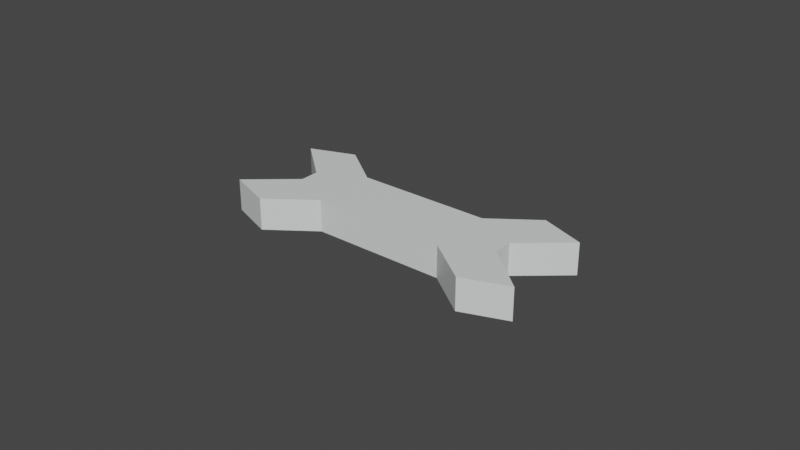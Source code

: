 # Source: StrumentoPinzabile.blend  (saved by Blender 2.90.8; exported with 4.5.12 LTS)
import bpy
from mathutils import Matrix  # noqa: F401  (used for matrix-valued properties, if any)

bpy.ops.wm.read_factory_settings(use_empty=True)
scene = bpy.context.scene
scene.name = 'Scene'

# ---- collections
col_collection = bpy.data.collections.new('Collection'); scene.collection.children.link(col_collection)

# ---- materials (node trees are filled in below, after node groups)
mat_material = bpy.data.materials.new('Material')
mat_material.alpha_threshold = 0.0
mat_material.use_transparent_shadow = False
mat_material.line_color = (0.0, 0.0, 0.0, 1.0)
mat_material_001 = bpy.data.materials.new('Material.001')
mat_material_001.alpha_threshold = 0.0
mat_material_001.use_transparent_shadow = False
mat_material_001.line_color = (0.0, 0.0, 0.0, 1.0)

# ---- node groups
ng_auto_smooth = bpy.data.node_groups.new('Auto Smooth', 'GeometryNodeTree')
_s = ng_auto_smooth.interface.new_socket(name='Geometry', in_out='OUTPUT', socket_type='NodeSocketGeometry')
_s = ng_auto_smooth.interface.new_socket(name='Geometry', in_out='INPUT', socket_type='NodeSocketGeometry')
_s = ng_auto_smooth.interface.new_socket(name='Angle', in_out='INPUT', socket_type='NodeSocketFloat')
_s.subtype = 'ANGLE'
_s.min_value = 0.0
_s.max_value = 3.142
ng_auto_smooth.is_modifier = True
_N = ng_auto_smooth.nodes; _L = ng_auto_smooth.links
n0 = _N.new('NodeGroupOutput'); n0.name = 'Group Output'; n0.location = (480, -100)
n1 = _N.new('NodeGroupInput'); n1.name = 'Group Input'; n1.location = (-420, -300)
n2 = _N.new('NodeGroupInput'); n2.name = 'Group Input.001'; n2.location = (-60, -100)
n3 = _N.new('GeometryNodeSetShadeSmooth'); n3.name = 'Set Shade Smooth'; n3.location = (120, -100)
n3.domain = 'EDGE'
n4 = _N.new('GeometryNodeSetShadeSmooth'); n4.name = 'Set Shade Smooth.001'; n4.location = (300, -100)
n5 = _N.new('GeometryNodeInputMeshEdgeAngle'); n5.name = 'Edge Angle'; n5.location = (-420, -220)
n6 = _N.new('GeometryNodeInputEdgeSmooth'); n6.name = 'Is Edge Smooth'; n6.location = (-60, -160)
n7 = _N.new('GeometryNodeInputShadeSmooth'); n7.name = 'Is Face Smooth'; n7.location = (-240, -340)
n8 = _N.new('FunctionNodeBooleanMath'); n8.name = 'Boolean Math'; n8.location = (-60, -220)
n9 = _N.new('FunctionNodeCompare'); n9.name = 'Compare'; n9.location = (-240, -180)
n9.operation = 'LESS_EQUAL'
_L.new(n5.outputs[0], n9.inputs[0])
_L.new(n4.outputs[0], n0.inputs[0])
_L.new(n1.outputs[1], n9.inputs[1])
_L.new(n9.outputs[0], n8.inputs[0])
_L.new(n7.outputs[0], n8.inputs[1])
_L.new(n2.outputs[0], n3.inputs[0])
_L.new(n6.outputs[0], n3.inputs[1])
_L.new(n3.outputs[0], n4.inputs[0])
_L.new(n8.outputs[0], n3.inputs[2])
n0.is_active_output = True

# ---- material node trees
mat_material.use_nodes = True; mat_material.node_tree.nodes.clear()
_N = mat_material.node_tree.nodes; _L = mat_material.node_tree.links
n0 = _N.new('ShaderNodeOutputMaterial'); n0.name = 'Material Output'; n0.location = (300, 300)
n1 = _N.new('ShaderNodeBsdfPrincipled'); n1.name = 'Principled BSDF'; n1.location = (10, 300)
n1.distribution = 'GGX'
n1.subsurface_method = 'BURLEY'
n1.inputs[0].default_value = (0.7761, 0.8, 0.8, 1.0)
n1.inputs[2].default_value = 0.4
n1.inputs[3].default_value = 1.45
n1.inputs[27].default_value = (0.0, 0.0, 0.0, 1.0)
n1.inputs[28].default_value = 1.0
_L.new(n1.outputs[0], n0.inputs[0])
n0.is_active_output = True
mat_material_001.use_nodes = True; mat_material_001.node_tree.nodes.clear()
_N = mat_material_001.node_tree.nodes; _L = mat_material_001.node_tree.links
n0 = _N.new('ShaderNodeOutputMaterial'); n0.name = 'Material Output'; n0.location = (300, 300)
n1 = _N.new('ShaderNodeBsdfPrincipled'); n1.name = 'Principled BSDF'; n1.location = (10, 300)
n1.distribution = 'GGX'
n1.subsurface_method = 'BURLEY'
n1.inputs[0].default_value = (0.7761, 0.8, 0.8, 1.0)
n1.inputs[2].default_value = 0.4
n1.inputs[3].default_value = 1.45
n1.inputs[27].default_value = (0.0, 0.0, 0.0, 1.0)
n1.inputs[28].default_value = 1.0
_L.new(n1.outputs[0], n0.inputs[0])
n0.is_active_output = True

# ---- world
world_world = bpy.data.worlds.new('World'); scene.world = world_world
world_world.use_nodes = True; world_world.node_tree.nodes.clear()
_N = world_world.node_tree.nodes; _L = world_world.node_tree.links
n0 = _N.new('ShaderNodeOutputWorld'); n0.name = 'World Output'; n0.location = (300, 300)
n1 = _N.new('ShaderNodeBackground'); n1.name = 'Background'; n1.location = (10, 300)
n1.inputs[0].default_value = (0.05088, 0.05088, 0.05088, 1.0)
_L.new(n1.outputs[0], n0.inputs[0])
n0.is_active_output = True
world_world.color = (0.05088, 0.05088, 0.05088)
world_world.use_sun_shadow = False
world_world.sun_shadow_jitter_overblur = 0.0

# ---- meshes
me_cube_001 = bpy.data.meshes.new('Cube.001')
me_cube_001.from_pydata([(-0.0364, 0.02111, 0.005166), (-0.0364, 0.02111, -0.005166), (-0.0364, 0.003083, 0.005138), (-0.0364, 0.003083, -0.005138), (-0.05096, 0.01569, 0.005152), (-0.05096, 0.01569, -0.005152)], [], [(3, 4, 5), (1, 5, 0), (2, 1, 0), (5, 1, 3), (4, 2, 0), (3, 2, 4), (5, 4, 0), (2, 3, 1)])
_uv = me_cube_001.uv_layers.new(name='UVMap')
_uv.uv.foreach_set('vector', [0.375, 0.5, 0.625, 0.5, 0.375, 0.5, 0.0, 0.0, 0.375, 0.5, 0.625, 0.5, 0.0, 0.0, 0.0, 0.0, 0.0, 0.0, 0.375, 0.5, 0.0, 0.0, 0.375, 0.5, 0.625, 0.5, 0.625, 0.5, 0.0, 0.0, 0.375, 0.5, 0.625, 0.5, 0.625, 0.5, 0.375, 0.5, 0.625, 0.5, 0.625, 0.5, 0.0, 0.0, 0.375, 0.5, 0.0, 0.0])
me_cube_001.materials.append(mat_material)
me_cube_001.use_remesh_preserve_volume = False
me_cube_001.use_remesh_preserve_attributes = False
me_cube_001.use_mirror_vertex_groups = False
me_cube_001.update()
me_cube_002 = bpy.data.meshes.new('Cube.002')
me_cube_002.from_pydata([(-0.0364, -0.02111, 0.005166), (-0.0364, -0.02111, -0.005166), (-0.0364, -0.003083, 0.005138), (-0.0364, -0.003083, -0.005138), (-0.05096, -0.01569, -0.005152), (-0.05096, -0.01569, 0.005152)], [], [(4, 3, 1), (5, 0, 2), (0, 5, 4, 1), (1, 3, 2, 0), (2, 3, 4, 5)])
_uv = me_cube_002.uv_layers.new(name='UVMap')
_uv.uv.foreach_set('vector', [0.375, 0.75, 0.0, 0.0, 0.375, 0.75, 0.625, 0.75, 0.0, 0.0, 0.625, 0.75, 0.0, 0.0, 0.625, 0.75, 0.375, 0.75, 0.375, 0.75, 0.375, 0.75, 0.0, 0.0, 0.625, 0.75, 0.0, 0.0, 0.625, 0.75, 0.0, 0.0, 0.375, 0.75, 0.625, 0.75])
me_cube_002.materials.append(mat_material)
me_cube_002.use_remesh_preserve_volume = False
me_cube_002.use_remesh_preserve_attributes = False
me_cube_002.use_mirror_vertex_groups = False
me_cube_002.update()
me_cube_004 = bpy.data.meshes.new('Cube.004')
me_cube_004.from_pydata([(-0.02184, 0.0104, 0.0052), (-0.02184, 0.0104, -0.0052), (-0.02184, -0.0104, 0.0052), (-0.02184, -0.0104, -0.0052), (0.02184, 0.0104, 0.0052), (0.02184, 0.0104, -0.0052), (0.02184, -0.0104, 0.0052), (0.02184, -0.0104, -0.0052), (0.0, 0.0104, 0.0052), (0.0, 0.0104, -0.0052), (0.0, -0.0104, 0.0052), (0.0, -0.0104, -0.0052)], [], [(2, 8, 0), (11, 2, 3), (11, 1, 9), (1, 8, 9), (8, 6, 4), (6, 11, 7), (5, 11, 9), (8, 5, 9), (3, 0, 1), (4, 7, 5), (2, 10, 8), (11, 10, 2), (11, 3, 1), (1, 0, 8), (8, 10, 6), (6, 10, 11), (5, 7, 11), (8, 4, 5), (3, 2, 0), (4, 6, 7)])
_uv = me_cube_004.uv_layers.new(name='UVMap')
_uv.uv.foreach_set('vector', [0.625, 0.75, 0.875, 0.5, 0.625, 0.5, 0.375, 1.0, 0.625, 0.75, 0.375, 0.75, 0.125, 0.75, 0.375, 0.5, 0.125, 0.5, 0.375, 0.5, 0.625, 0.25, 0.375, 0.25, 0.875, 0.5, 0.625, 0.75, 0.625, 0.5, 0.625, 0.75, 0.375, 1.0, 0.375, 0.75, 0.375, 0.5, 0.125, 0.75, 0.125, 0.5, 0.625, 0.25, 0.375, 0.5, 0.375, 0.25, 0.375, 0.75, 0.625, 0.5, 0.375, 0.5, 0.625, 0.5, 0.375, 0.75, 0.375, 0.5, 0.625, 0.75, 0.875, 0.75, 0.875, 0.5, 0.375, 1.0, 0.625, 1.0, 0.625, 0.75, 0.125, 0.75, 0.375, 0.75, 0.375, 0.5, 0.375, 0.5, 0.625, 0.5, 0.625, 0.25, 0.875, 0.5, 0.875, 0.75, 0.625, 0.75, 0.625, 0.75, 0.625, 1.0, 0.375, 1.0, 0.375, 0.5, 0.375, 0.75, 0.125, 0.75, 0.625, 0.25, 0.625, 0.5, 0.375, 0.5, 0.375, 0.75, 0.625, 0.75, 0.625, 0.5, 0.625, 0.5, 0.625, 0.75, 0.375, 0.75])
me_cube_004.materials.append(mat_material)
me_cube_004.use_remesh_preserve_volume = False
me_cube_004.use_remesh_preserve_attributes = False
me_cube_004.use_mirror_vertex_groups = False
me_cube_004.update()
me_cube_005 = bpy.data.meshes.new('Cube.005')
me_cube_005.from_pydata([(0.0364, 0.02111, 0.005166), (0.0364, 0.02111, -0.005166), (0.0364, 0.003083, 0.005138), (0.0364, 0.003083, -0.005138), (0.05096, 0.01569, 0.005152), (0.05096, 0.01569, -0.005152)], [], [(4, 3, 5), (0, 5, 1), (4, 0, 2), (5, 3, 1), (3, 0, 1), (4, 2, 3), (0, 4, 5), (3, 2, 0)])
_uv = me_cube_005.uv_layers.new(name='UVMap')
_uv.uv.foreach_set('vector', [0.625, 0.5, 0.375, 0.5, 0.375, 0.5, 0.625, 0.5, 0.375, 0.5, 0.375, 0.5, 0.625, 0.5, 0.625, 0.5, 0.625, 0.5, 0.375, 0.5, 0.375, 0.5, 0.375, 0.5, 0.375, 0.5, 0.625, 0.5, 0.375, 0.5, 0.625, 0.5, 0.625, 0.5, 0.375, 0.5, 0.625, 0.5, 0.625, 0.5, 0.375, 0.5, 0.375, 0.5, 0.625, 0.5, 0.625, 0.5])
me_cube_005.materials.append(mat_material)
me_cube_005.use_remesh_preserve_volume = False
me_cube_005.use_remesh_preserve_attributes = False
me_cube_005.use_mirror_vertex_groups = False
me_cube_005.update()
me_cube_006 = bpy.data.meshes.new('Cube.006')
me_cube_006.from_pydata([(0.0364, -0.02111, 0.005166), (0.0364, -0.02111, -0.005166), (0.0364, -0.003083, 0.005138), (0.0364, -0.003083, -0.005138), (0.05096, -0.01569, -0.005152), (0.05096, -0.01569, 0.005152)], [], [(4, 2, 5), (1, 5, 0), (5, 2, 0), (4, 1, 3), (0, 3, 1), (4, 3, 2), (1, 4, 5), (0, 2, 3)])
_uv = me_cube_006.uv_layers.new(name='UVMap')
_uv.uv.foreach_set('vector', [0.375, 0.75, 0.625, 0.75, 0.625, 0.75, 0.375, 0.75, 0.625, 0.75, 0.625, 0.75, 0.625, 0.75, 0.625, 0.75, 0.625, 0.75, 0.375, 0.75, 0.375, 0.75, 0.375, 0.75, 0.625, 0.75, 0.375, 0.75, 0.375, 0.75, 0.375, 0.75, 0.375, 0.75, 0.625, 0.75, 0.375, 0.75, 0.375, 0.75, 0.625, 0.75, 0.625, 0.75, 0.625, 0.75, 0.375, 0.75])
me_cube_006.materials.append(mat_material)
me_cube_006.use_remesh_preserve_volume = False
me_cube_006.use_remesh_preserve_attributes = False
me_cube_006.use_mirror_vertex_groups = False
me_cube_006.update()
me_cube_007 = bpy.data.meshes.new('Cube.007')
me_cube_007.from_pydata([(0.02184, 0.0104, 0.0052), (0.02184, 0.0104, -0.0052), (0.02184, -0.0104, 0.0052), (0.02184, -0.0104, -0.0052), (0.0364, 0.02111, 0.005166), (0.0364, 0.02111, -0.005166), (0.0364, -0.02111, 0.005166), (0.0364, -0.02111, -0.005166), (0.0364, 0.003083, 0.005138), (0.0364, 0.003083, -0.005138), (0.0364, -0.003083, 0.005138), (0.0364, -0.003083, -0.005138)], [], [(0, 5, 1), (3, 6, 2), (8, 11, 9), (8, 4, 0), (11, 7, 3), (4, 9, 5), (11, 6, 7), (3, 0, 1), (0, 4, 5), (3, 7, 6), (8, 10, 11), (0, 2, 8), (2, 6, 10), (8, 2, 10), (3, 1, 11), (1, 5, 9), (11, 1, 9), (4, 8, 9), (11, 10, 6), (3, 2, 0)])
_uv = me_cube_007.uv_layers.new(name='UVMap')
_uv.uv.foreach_set('vector', [0.625, 0.5, 0.375, 0.5, 0.375, 0.5, 0.375, 0.75, 0.625, 0.75, 0.625, 0.75, 0.625, 0.5, 0.375, 0.75, 0.375, 0.5, 0.625, 0.5, 0.625, 0.5, 0.625, 0.5, 0.375, 0.75, 0.375, 0.75, 0.375, 0.75, 0.625, 0.5, 0.375, 0.5, 0.375, 0.5, 0.375, 0.75, 0.625, 0.75, 0.375, 0.75, 0.375, 0.75, 0.625, 0.5, 0.375, 0.5, 0.625, 0.5, 0.625, 0.5, 0.375, 0.5, 0.375, 0.75, 0.375, 0.75, 0.625, 0.75, 0.625, 0.5, 0.625, 0.75, 0.375, 0.75, 0.625, 0.5, 0.625, 0.75, 0.625, 0.5, 0.625, 0.75, 0.625, 0.75, 0.625, 0.75, 0.625, 0.5, 0.625, 0.75, 0.625, 0.75, 0.375, 0.75, 0.375, 0.5, 0.375, 0.75, 0.375, 0.5, 0.375, 0.5, 0.375, 0.5, 0.375, 0.75, 0.375, 0.5, 0.375, 0.5, 0.625, 0.5, 0.625, 0.5, 0.375, 0.5, 0.375, 0.75, 0.625, 0.75, 0.625, 0.75, 0.375, 0.75, 0.625, 0.75, 0.625, 0.5])
me_cube_007.materials.append(mat_material)
me_cube_007.use_remesh_preserve_volume = False
me_cube_007.use_remesh_preserve_attributes = False
me_cube_007.use_mirror_vertex_groups = False
me_cube_007.update()
me_cube_008 = bpy.data.meshes.new('Cube.008')
me_cube_008.from_pydata([(0.02184, 0.0104, 0.0052), (0.02184, 0.0104, -0.0052), (0.02184, -0.0104, 0.0052), (0.02184, -0.0104, -0.0052), (0.0364, 0.02111, 0.005166), (0.0364, 0.02111, -0.005166), (0.0364, -0.02111, 0.005166), (0.0364, -0.02111, -0.005166), (0.0364, 0.003083, 0.005138), (0.0364, 0.003083, -0.005138), (0.0364, -0.003083, 0.005138), (0.0364, -0.003083, -0.005138)], [], [(0, 5, 1), (3, 6, 2), (8, 11, 9), (8, 4, 0), (11, 7, 3), (4, 9, 5), (11, 6, 7), (3, 0, 1), (0, 4, 5), (3, 7, 6), (8, 10, 11), (0, 2, 8), (2, 6, 10), (8, 2, 10), (3, 1, 11), (1, 5, 9), (11, 1, 9), (4, 8, 9), (11, 10, 6), (3, 2, 0)])
_uv = me_cube_008.uv_layers.new(name='UVMap')
_uv.uv.foreach_set('vector', [0.625, 0.5, 0.375, 0.5, 0.375, 0.5, 0.375, 0.75, 0.625, 0.75, 0.625, 0.75, 0.625, 0.5, 0.375, 0.75, 0.375, 0.5, 0.625, 0.5, 0.625, 0.5, 0.625, 0.5, 0.375, 0.75, 0.375, 0.75, 0.375, 0.75, 0.625, 0.5, 0.375, 0.5, 0.375, 0.5, 0.375, 0.75, 0.625, 0.75, 0.375, 0.75, 0.375, 0.75, 0.625, 0.5, 0.375, 0.5, 0.625, 0.5, 0.625, 0.5, 0.375, 0.5, 0.375, 0.75, 0.375, 0.75, 0.625, 0.75, 0.625, 0.5, 0.625, 0.75, 0.375, 0.75, 0.625, 0.5, 0.625, 0.75, 0.625, 0.5, 0.625, 0.75, 0.625, 0.75, 0.625, 0.75, 0.625, 0.5, 0.625, 0.75, 0.625, 0.75, 0.375, 0.75, 0.375, 0.5, 0.375, 0.75, 0.375, 0.5, 0.375, 0.5, 0.375, 0.5, 0.375, 0.75, 0.375, 0.5, 0.375, 0.5, 0.625, 0.5, 0.625, 0.5, 0.375, 0.5, 0.375, 0.75, 0.625, 0.75, 0.625, 0.75, 0.375, 0.75, 0.625, 0.75, 0.625, 0.5])
me_cube_008.materials.append(mat_material_001)
me_cube_008.use_remesh_preserve_volume = False
me_cube_008.use_remesh_preserve_attributes = False
me_cube_008.use_mirror_vertex_groups = False
me_cube_008.update()

# ---- objects
ob_cube_001 = bpy.data.objects.new('Cube.001', me_cube_001)
ob_cube_002 = bpy.data.objects.new('Cube.002', me_cube_002)
ob_cube_004 = bpy.data.objects.new('Cube.004', me_cube_004)
ob_cube_005 = bpy.data.objects.new('Cube.005', me_cube_005)
ob_cube_006 = bpy.data.objects.new('Cube.006', me_cube_006)
ob_cube_007 = bpy.data.objects.new('Cube.007', me_cube_007)
ob_cube_003 = bpy.data.objects.new('Cube.003', me_cube_008)

# ---- transforms, parenting, visibility, modifiers, constraints
ob_cube_001.location = (0.0, 0.0, 0.0)
ob_cube_001.lock_rotations_4d = False
ob_cube_001.empty_display_type = 'ARROWS'
ob_cube_001.lineart.crease_threshold = 0.0
_m = ob_cube_001.modifiers.new('Auto Smooth', 'NODES')
_m.node_group = ng_auto_smooth
_gi = [s.identifier for s in ng_auto_smooth.interface.items_tree if s.item_type == 'SOCKET' and s.in_out == 'INPUT']
_m[_gi[1]] = 0.5236  # Angle
ob_cube_002.location = (0.0, 0.0, 0.0)
ob_cube_002.lock_rotations_4d = False
ob_cube_002.empty_display_type = 'ARROWS'
ob_cube_002.lineart.crease_threshold = 0.0
_m = ob_cube_002.modifiers.new('Auto Smooth', 'NODES')
_m.node_group = ng_auto_smooth
_gi = [s.identifier for s in ng_auto_smooth.interface.items_tree if s.item_type == 'SOCKET' and s.in_out == 'INPUT']
_m[_gi[1]] = 0.5236  # Angle
ob_cube_004.location = (0.0, 0.0, 0.0)
ob_cube_004.lock_rotations_4d = False
ob_cube_004.empty_display_type = 'ARROWS'
ob_cube_004.lineart.crease_threshold = 0.0
_m = ob_cube_004.modifiers.new('Auto Smooth', 'NODES')
_m.node_group = ng_auto_smooth
_gi = [s.identifier for s in ng_auto_smooth.interface.items_tree if s.item_type == 'SOCKET' and s.in_out == 'INPUT']
_m[_gi[1]] = 0.5236  # Angle
ob_cube_005.location = (0.0, 0.0, 0.0)
ob_cube_005.lock_rotations_4d = False
ob_cube_005.empty_display_type = 'ARROWS'
ob_cube_005.lineart.crease_threshold = 0.0
_m = ob_cube_005.modifiers.new('Auto Smooth', 'NODES')
_m.node_group = ng_auto_smooth
_gi = [s.identifier for s in ng_auto_smooth.interface.items_tree if s.item_type == 'SOCKET' and s.in_out == 'INPUT']
_m[_gi[1]] = 0.5236  # Angle
ob_cube_006.location = (0.0, 0.0, 0.0)
ob_cube_006.lock_rotations_4d = False
ob_cube_006.empty_display_type = 'ARROWS'
ob_cube_006.lineart.crease_threshold = 0.0
_m = ob_cube_006.modifiers.new('Auto Smooth', 'NODES')
_m.node_group = ng_auto_smooth
_gi = [s.identifier for s in ng_auto_smooth.interface.items_tree if s.item_type == 'SOCKET' and s.in_out == 'INPUT']
_m[_gi[1]] = 0.5236  # Angle
ob_cube_007.location = (0.0, 0.0, 0.0)
ob_cube_007.lock_rotations_4d = False
ob_cube_007.empty_display_type = 'ARROWS'
ob_cube_007.lineart.crease_threshold = 0.0
_m = ob_cube_007.modifiers.new('Auto Smooth', 'NODES')
_m.node_group = ng_auto_smooth
_gi = [s.identifier for s in ng_auto_smooth.interface.items_tree if s.item_type == 'SOCKET' and s.in_out == 'INPUT']
_m[_gi[1]] = 0.5236  # Angle
ob_cube_003.location = (1.327e-05, 0.0, 0.0)
ob_cube_003.rotation_euler = (-0.0, 3.142, -0.0)
ob_cube_003.lock_rotations_4d = False
ob_cube_003.empty_display_type = 'ARROWS'
ob_cube_003.lineart.crease_threshold = 0.0
_m = ob_cube_003.modifiers.new('Auto Smooth', 'NODES')
_m.node_group = ng_auto_smooth
_gi = [s.identifier for s in ng_auto_smooth.interface.items_tree if s.item_type == 'SOCKET' and s.in_out == 'INPUT']
_m[_gi[1]] = 0.5236  # Angle

# ---- collection membership
col_collection.objects.link(ob_cube_001)
col_collection.objects.link(ob_cube_002)
col_collection.objects.link(ob_cube_004)
col_collection.objects.link(ob_cube_005)
col_collection.objects.link(ob_cube_006)
col_collection.objects.link(ob_cube_007)
col_collection.objects.link(ob_cube_003)

# ---- scene / render settings (as saved in the file)
scene.frame_start = 1; scene.frame_end = 250; scene.frame_set(1)
scene.render.engine = 'BLENDER_EEVEE_NEXT'
scene.cycles.use_denoising = False
scene.cycles.samples = 128
scene.cycles.sampling_pattern = 'TABULATED_SOBOL'
scene.cycles.use_adaptive_sampling = False
scene.cycles.use_light_tree = False
scene.view_settings.view_transform = 'Filmic'
bpy.context.view_layer.update()

# ---- added for rendering (the .blend has no active camera and no usable light): camera, sun
cam_auto = bpy.data.cameras.new('AutoCamera')
cam_auto.lens = 50.0
cam_auto.sensor_width = 36.0
cam_auto.clip_end = 1000.0
ob_auto_camera = bpy.data.objects.new('AutoCamera', cam_auto)
scene.collection.objects.link(ob_auto_camera)
ob_auto_camera.location = (0.185045, -0.222054, 0.148036)
ob_auto_camera.rotation_euler = (1.09748, -7.21219e-08, 0.694738)
scene.camera = ob_auto_camera
light_auto_sun = bpy.data.lights.new('AutoSun', 'SUN')
light_auto_sun.energy = 3.0
light_auto_sun.angle = 0.0523599
ob_auto_sun = bpy.data.objects.new('AutoSun', light_auto_sun)
scene.collection.objects.link(ob_auto_sun)
ob_auto_sun.rotation_euler = (0.872665, 0.174533, 0.523599)
bpy.context.view_layer.update()
